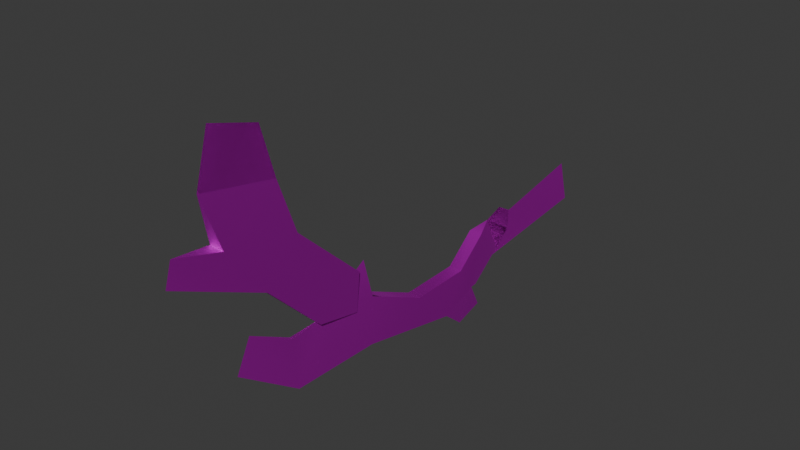 # Source: Hawkeye_XIII.blend  (saved by Blender 4.4.32; exported with 4.5.12 LTS)
import bpy
from mathutils import Matrix  # noqa: F401  (used for matrix-valued properties, if any)

bpy.ops.wm.read_factory_settings(use_empty=True)
scene = bpy.context.scene
scene.name = 'Scene'

# ---- images (referenced by path relative to the original .blend; pixels are not part of the script)
import os
ASSET_DIR = os.environ.get("B2B_ASSET_DIR", "")  # directory of the original .blend (textures are referenced by path, not embedded)
HERE = os.path.dirname(os.path.abspath(__file__))  # packed textures are extracted next to this script under _unpacked/

def load_image(name, relpath, width, height, colorspace="sRGB"):
    """Load a texture the original file referenced (path relative to the .blend, or extracted next to this script)."""
    p = next((c for c in (os.path.join(HERE, relpath), os.path.join(ASSET_DIR, relpath)) if relpath and os.path.exists(c)), "")
    if p:
        img = bpy.data.images.load(p, check_existing=True)
        img.name = name
    else:  # same state as the original file: an image datablock whose file is absent (Cycles renders it pink)
        img = bpy.data.images.new(name, width, height)
        img.source = "FILE"
        img.filepath = "//" + (relpath or name)
    img.colorspace_settings.name = colorspace
    return img
img_hawkeye_xiii_png_001 = load_image('Hawkeye_XIII.png.001', 'Hawkeye_XIII.png', 1024, 1024, 'sRGB')
img_hawkeye_xiii_png_002 = load_image('Hawkeye_XIII.png.002', 'Hawkeye_XIII.png', 1024, 1024, 'Non-Color')
img_hawkeye_xiii_png_003 = load_image('Hawkeye_XIII.png.003', 'Hawkeye_XIII.png', 1024, 1024, 'Non-Color')

# ---- materials (node trees are filled in below, after node groups)
mat_sm_0 = bpy.data.materials.new('sm_0')
mat_sm_0.use_transparency_overlap = False
mat_sm_0.show_transparent_back = False
mat_sm_0.roughness = 0.5528
mat_sm_0.specular_intensity = 1.0
mat_sm_0.metallic = 1.0
mat_sm_1 = bpy.data.materials.new('sm_1')
mat_sm_1.use_transparency_overlap = False
mat_sm_1.show_transparent_back = False
mat_sm_1.roughness = 0.5528
mat_sm_1.specular_intensity = 1.0
mat_sm_1.metallic = 1.0

# ---- material node trees
mat_sm_0.use_nodes = True; mat_sm_0.node_tree.nodes.clear()
_N = mat_sm_0.node_tree.nodes; _L = mat_sm_0.node_tree.links
n0 = _N.new('ShaderNodeBsdfPrincipled'); n0.name = 'Principled BSDF'; n0.location = (10, 300)
n0.inputs[1].default_value = 1.0
n0.inputs[2].default_value = 0.5528
n0.inputs[13].default_value = 1.0
n0.inputs[27].default_value = (0.0, 0.0, 0.0, 1.0)
n0.inputs[28].default_value = 1.0
n1 = _N.new('ShaderNodeOutputMaterial'); n1.name = 'Material Output'; n1.location = (300, 300)
n2 = _N.new('ShaderNodeNormalMap'); n2.name = 'Normal Map'; n2.location = (-300, -300)
n2.label = 'Normal/Map'
n3 = _N.new('ShaderNodeTexImage'); n3.name = 'Image Texture'; n3.location = (-300, 600)
n3.image = img_hawkeye_xiii_png_001
n4 = _N.new('ShaderNodeTexImage'); n4.name = 'Image Texture.001'; n4.location = (-300, 0)
n4.image = img_hawkeye_xiii_png_002
_L.new(n0.outputs[0], n1.inputs[0])
_L.new(n2.outputs[0], n0.inputs[5])
_L.new(n3.outputs[0], n0.inputs[0])
_L.new(n4.outputs[1], n0.inputs[4])
n1.is_active_output = True
mat_sm_1.use_nodes = True; mat_sm_1.node_tree.nodes.clear()
_N = mat_sm_1.node_tree.nodes; _L = mat_sm_1.node_tree.links
n0 = _N.new('ShaderNodeBsdfPrincipled'); n0.name = 'Principled BSDF'; n0.location = (10, 300)
n0.inputs[1].default_value = 1.0
n0.inputs[2].default_value = 0.5528
n0.inputs[13].default_value = 1.0
n0.inputs[27].default_value = (0.0, 0.0, 0.0, 1.0)
n0.inputs[28].default_value = 1.0
n1 = _N.new('ShaderNodeOutputMaterial'); n1.name = 'Material Output'; n1.location = (300, 300)
n2 = _N.new('ShaderNodeNormalMap'); n2.name = 'Normal Map'; n2.location = (-300, -300)
n2.label = 'Normal/Map'
n3 = _N.new('ShaderNodeTexImage'); n3.name = 'Image Texture'; n3.location = (-300, 600)
n3.image = img_hawkeye_xiii_png_001
n4 = _N.new('ShaderNodeTexImage'); n4.name = 'Image Texture.001'; n4.location = (-300, 0)
n4.image = img_hawkeye_xiii_png_003
_L.new(n0.outputs[0], n1.inputs[0])
_L.new(n2.outputs[0], n0.inputs[5])
_L.new(n3.outputs[0], n0.inputs[0])
_L.new(n4.outputs[1], n0.inputs[4])
n1.is_active_output = True

# ---- world
world_world = bpy.data.worlds.new('World'); scene.world = world_world
world_world.use_nodes = True; world_world.node_tree.nodes.clear()
_N = world_world.node_tree.nodes; _L = world_world.node_tree.links
n0 = _N.new('ShaderNodeOutputWorld'); n0.name = 'World Output'; n0.location = (300, 300)
n1 = _N.new('ShaderNodeBackground'); n1.name = 'Background'; n1.location = (10, 300)
n1.inputs[0].default_value = (0.05088, 0.05088, 0.05088, 1.0)
_L.new(n1.outputs[0], n0.inputs[0])
n0.is_active_output = True
world_world.color = (0.05088, 0.05088, 0.05088)
world_world.sun_shadow_jitter_overblur = 0.0

# ---- meshes
me_sm_0_mesh0000 = bpy.data.meshes.new('sm_0_mesh0000')
me_sm_0_mesh0000.from_pydata([(14.12, -1.592, 69.06), (22.83, -0.1351, 72.0), (14.12, 1.321, 69.06), (-12.52, -1.385, 39.56), (-12.52, 1.115, 39.56), (-14.65, -1.385, 20.96), (-1.683, -1.385, 12.9), (-11.27, -1.385, 14.57), (-6.741, -0.1194, 6.486), (-0.1956, -0.135, 9.739), (-4.495, 0.9512, 50.78), (4.867, -1.221, 61.23), (4.867, 0.9512, 61.23), (-4.495, -1.221, 50.78), (-5.337, -1.221, 43.02), (1.641, -1.221, 42.7), (-5.298, 0.2858, 55.76), (-5.298, -0.556, 55.76), (-4.264, -0.1356, 50.13), (15.07, -0.1356, 76.63), (10.79, -0.1356, 77.61), (4.867, -1.221, 61.23), (12.43, -1.221, 55.5), (14.12, 1.321, 69.06), (12.43, 0.9512, 55.5), (4.867, 0.9512, 61.23), (-6.969, -1.385, 17.87), (-3.735, 1.038, 39.69), (-12.52, 1.115, 39.56), (-4.264, -0.1356, 50.13), (-4.264, -0.1356, 50.13), (-12.52, -1.385, 39.56), (-3.735, -1.309, 39.69), (14.12, -1.592, 69.06), (-12.13, -0.1351, 11.81), (-5.298, 0.2858, 55.76), (-13.77, 1.115, 55.39), (-1.534, -0.1356, 63.88), (-8.228, -1.385, 28.38), (-14.65, -1.385, 20.96), (1.641, -1.221, 42.7), (12.43, 0.9512, 55.5), (12.43, -1.221, 55.5), (-13.77, 1.115, 55.39), (-13.77, -1.385, 55.39), (-7.413, -0.1356, 66.2), (-11.27, 1.115, 14.57), (-6.741, -0.1194, 6.486), (-12.13, -0.1351, 11.81), (-11.27, 1.115, 14.57), (-12.13, -0.1351, 11.81), (-11.27, -1.385, 14.57), (21.27, -0.1353, 58.45), (4.668, -0.1356, -11.77), (-2.411, 0.6236, -12.86), (-0.153, -0.1351, 3.665), (-19.7, 1.115, 14.05), (-14.65, 1.115, 20.96), (22.83, -0.1351, 72.0), (21.27, -0.1353, 58.45), (2.661, -0.1356, 40.77), (-3.735, -1.309, 39.69), (-8.228, -1.385, 28.38), (-3.735, 1.038, 39.69), (1.641, 0.9512, 42.7), (-4.495, 0.9512, 50.78), (-6.969, -1.385, 17.87), (-6.969, 1.115, 17.87), (-5.337, -1.221, 43.02), (1.641, 0.9512, 42.7), (-13.77, -1.385, 55.39), (-6.969, 1.115, 17.87), (-1.683, 1.115, 12.9), (-2.338, -1.048, -12.74), (-6.719, -0.3212, 3.475), (-7.838, -0.1181, 7.616), (-6.747, 0.01707, 3.5), (-2.411, 0.6236, -12.86), (-1.534, -0.1356, 63.88), (-5.298, -0.556, 55.76), (-5.337, 0.9518, 43.02), (4.668, -0.1356, -11.77), (-0.153, -0.1351, 3.665), (-2.338, -1.048, -12.74), (-1.683, 1.115, 12.9), (-1.683, -1.385, 12.9), (-0.1956, -0.135, 9.739), (-8.228, 1.115, 28.38), (10.79, -0.1356, 77.61), (-7.413, -0.1356, 66.2), (-14.65, 1.115, 20.96), (2.661, -0.1356, 40.77), (10.79, -0.1356, 77.61), (-4.495, -1.221, 50.78), (-1.534, -0.1356, 63.88), (-8.228, 1.115, 28.38), (-6.719, -0.3212, 3.475), (-3.803, -0.1108, 3.585), (-7.838, -0.1181, 7.616), (-19.7, 1.115, 14.05), (-16.4, -0.1351, 10.81), (15.07, -0.1356, 76.63), (-6.747, 0.01707, 3.5), (-3.803, -0.1108, 3.585), (-11.27, -1.385, 14.57), (-16.4, -0.1351, 10.81), (-11.27, 1.115, 14.57), (-2.411, 0.6236, -12.86), (4.668, -0.1356, -11.77), (-2.338, -1.048, -12.74), (2.661, -0.1356, 40.77), (-4.495, 0.9512, 50.78), (-5.337, 0.9518, 43.02), (-14.65, 1.115, 20.96), (-19.7, 1.115, 14.05), (-7.413, -0.1356, 66.2), (-0.1956, -0.135, 9.739), (21.27, -0.1353, 58.45), (22.83, -0.1351, 72.0), (-5.337, -1.221, 43.02), (-16.4, -0.1351, 10.81), (14.12, 1.321, 69.06), (15.07, -0.1356, 76.63), (14.12, -1.592, 69.06), (-5.337, 0.9518, 43.02), (-7.838, -0.1181, 7.616)], [], [(123, 121, 122), (5, 113, 114), (109, 107, 108), (106, 104, 105), (51, 49, 50), (2, 0, 1), (102, 125, 103), (54, 102, 103), (54, 103, 55), (55, 53, 54), (124, 69, 68), (69, 40, 68), (40, 69, 41), (42, 40, 41), (42, 41, 52), (7, 99, 120), (99, 7, 39), (39, 7, 26), (26, 38, 39), (38, 31, 39), (31, 38, 32), (32, 30, 31), (30, 70, 31), (26, 7, 6), (8, 6, 7), (9, 6, 8), (7, 34, 8), (30, 32, 110), (30, 79, 70), (79, 78, 70), (78, 89, 70), (119, 93, 112), (93, 111, 112), (118, 33, 117), (117, 33, 22), (33, 21, 22), (22, 21, 15), (21, 13, 15), (15, 13, 14), (21, 33, 19), (21, 19, 20), (84, 85, 116), (85, 84, 66), (66, 84, 67), (62, 66, 67), (67, 95, 62), (95, 63, 62), (63, 61, 62), (91, 61, 63), (115, 37, 36), (37, 35, 36), (35, 29, 36), (28, 36, 29), (29, 27, 28), (87, 28, 27), (28, 87, 57), (87, 71, 57), (46, 57, 71), (46, 56, 57), (56, 46, 100), (27, 29, 60), (46, 71, 72), (46, 72, 47), (48, 46, 47), (47, 72, 86), (88, 101, 23), (25, 88, 23), (25, 23, 24), (25, 24, 64), (65, 25, 64), (65, 64, 80), (24, 23, 58), (59, 24, 58), (98, 96, 97), (96, 83, 97), (82, 97, 83), (83, 81, 82), (94, 17, 16), (18, 16, 17), (10, 93, 11), (12, 10, 11), (12, 11, 92), (90, 5, 4), (5, 3, 4), (4, 3, 44), (44, 43, 4), (45, 43, 44), (73, 76, 77), (74, 76, 73), (75, 76, 74)])
me_sm_0_mesh0000.polygons.foreach_set('use_smooth', [True] * 90)
_uv = me_sm_0_mesh0000.uv_layers.new(name='DiffuseUV')
_uv.uv.foreach_set('vector', [0.6488, 0.09898, 0.6488, 0.0129, 0.8244, 0.05594, 0.2517, 0.4552, 0.2827, 0.5148, 0.1668, 0.5444, 0.1541, 0.1818, 0.1152, 0.1654, 0.1394, 0.02304, 0.7899, 0.945, 0.7899, 0.8572, 0.7282, 0.9011, 0.7899, 0.8572, 0.7899, 0.945, 0.8761, 0.9011, 0.6488, 0.0129, 0.6488, 0.09898, 0.5505, 0.06148, 0.4427, 0.1829, 0.5153, 0.1832, 0.4333, 0.1296, 0.1541, 0.1818, 0.4427, 0.1829, 0.4333, 0.1296, 0.1541, 0.1818, 0.4333, 0.1296, 0.422, 0.06516, 0.422, 0.06516, 0.1566, 0.04903, 0.1541, 0.1818, 0.1155, 0.5962, 0.1732, 0.5814, 0.1118, 0.7006, 0.1732, 0.5814, 0.1812, 0.6509, 0.1118, 0.7006, 0.1812, 0.6509, 0.1732, 0.5814, 0.4209, 0.6407, 0.4181, 0.699, 0.1812, 0.6509, 0.4209, 0.6407, 0.4181, 0.699, 0.4209, 0.6407, 0.5394, 0.6354, 0.1819, 0.3981, 0.1668, 0.5444, 0.1117, 0.4423, 0.1668, 0.5444, 0.1819, 0.3981, 0.2517, 0.4552, 0.2517, 0.4552, 0.1819, 0.3981, 0.2298, 0.3489, 0.2298, 0.3489, 0.3519, 0.385, 0.2517, 0.4552, 0.3519, 0.385, 0.4933, 0.4618, 0.2517, 0.4552, 0.4933, 0.4618, 0.3519, 0.385, 0.5109, 0.3479, 0.5109, 0.3479, 0.6458, 0.3583, 0.4933, 0.4618, 0.6458, 0.3583, 0.6912, 0.5235, 0.4933, 0.4618, 0.2298, 0.3489, 0.1819, 0.3981, 0.182, 0.268, 0.07819, 0.3286, 0.182, 0.268, 0.1819, 0.3981, 0.139, 0.242, 0.182, 0.268, 0.07819, 0.3286, 0.1819, 0.3981, 0.143, 0.4067, 0.07819, 0.3286, 0.6458, 0.3583, 0.5109, 0.3479, 0.5064, 0.2517, 0.6458, 0.3583, 0.7178, 0.3971, 0.6912, 0.5235, 0.7178, 0.3971, 0.8219, 0.3318, 0.6912, 0.5235, 0.8219, 0.3318, 0.8974, 0.4456, 0.6912, 0.5235, 0.1118, 0.7006, 0.1954, 0.7906, 0.07173, 0.7802, 0.1954, 0.7906, 0.1636, 0.8512, 0.07173, 0.7802, 0.6788, 0.8141, 0.5542, 0.8574, 0.5387, 0.65, 0.5387, 0.65, 0.5542, 0.8574, 0.4181, 0.699, 0.5542, 0.8574, 0.395, 0.8205, 0.4181, 0.699, 0.4181, 0.699, 0.395, 0.8205, 0.1812, 0.6509, 0.395, 0.8205, 0.1954, 0.7906, 0.1812, 0.6509, 0.1812, 0.6509, 0.1954, 0.7906, 0.1118, 0.7006, 0.395, 0.8205, 0.5542, 0.8574, 0.6559, 0.9131, 0.395, 0.8205, 0.6559, 0.9131, 0.5555, 0.9936, 0.2033, 0.2371, 0.182, 0.268, 0.1533, 0.2291, 0.182, 0.268, 0.2033, 0.2371, 0.2298, 0.3489, 0.2298, 0.3489, 0.2033, 0.2371, 0.2639, 0.3153, 0.3519, 0.385, 0.2298, 0.3489, 0.2639, 0.3153, 0.2639, 0.3153, 0.3531, 0.3378, 0.3519, 0.385, 0.3531, 0.3378, 0.4875, 0.3049, 0.3519, 0.385, 0.4875, 0.3049, 0.5109, 0.3479, 0.3519, 0.385, 0.5064, 0.2517, 0.5109, 0.3479, 0.4875, 0.3049, 0.8974, 0.4456, 0.8219, 0.3318, 0.6912, 0.5235, 0.8219, 0.3318, 0.7178, 0.3971, 0.6912, 0.5235, 0.7178, 0.3971, 0.6458, 0.3583, 0.6912, 0.5235, 0.4933, 0.4618, 0.6912, 0.5235, 0.6458, 0.3583, 0.6458, 0.3583, 0.5109, 0.3479, 0.4933, 0.4618, 0.3519, 0.385, 0.4933, 0.4618, 0.5109, 0.3479, 0.4933, 0.4618, 0.3519, 0.385, 0.2517, 0.4552, 0.3519, 0.385, 0.2298, 0.3489, 0.2517, 0.4552, 0.1819, 0.3981, 0.2517, 0.4552, 0.2298, 0.3489, 0.1819, 0.3981, 0.1556, 0.5069, 0.2517, 0.4552, 0.1556, 0.5069, 0.1819, 0.3981, 0.1306, 0.4357, 0.5109, 0.3479, 0.6458, 0.3583, 0.5358, 0.2708, 0.1819, 0.3981, 0.2298, 0.3489, 0.182, 0.268, 0.1819, 0.3981, 0.182, 0.268, 0.07819, 0.3286, 0.143, 0.4067, 0.1819, 0.3981, 0.07819, 0.3286, 0.07819, 0.3286, 0.182, 0.268, 0.139, 0.242, 0.5828, 0.9499, 0.6266, 0.8918, 0.5542, 0.8574, 0.395, 0.8205, 0.5828, 0.9499, 0.5542, 0.8574, 0.395, 0.8205, 0.5542, 0.8574, 0.4181, 0.699, 0.395, 0.8205, 0.4181, 0.699, 0.1812, 0.6509, 0.1954, 0.7906, 0.395, 0.8205, 0.1812, 0.6509, 0.1954, 0.7906, 0.1812, 0.6509, 0.1118, 0.7006, 0.4181, 0.699, 0.5542, 0.8574, 0.6788, 0.8141, 0.5387, 0.65, 0.4181, 0.699, 0.6788, 0.8141, 0.5177, 0.2268, 0.4437, 0.2176, 0.4339, 0.1488, 0.4437, 0.2176, 0.1541, 0.1818, 0.4339, 0.1488, 0.422, 0.06516, 0.4339, 0.1488, 0.1541, 0.1818, 0.1541, 0.1818, 0.1394, 0.02304, 0.422, 0.06516, 0.8219, 0.3318, 0.7178, 0.3971, 0.726, 0.3515, 0.6458, 0.3583, 0.726, 0.3515, 0.7178, 0.3971, 0.184, 0.8527, 0.1954, 0.7906, 0.395, 0.8205, 0.3611, 0.8943, 0.184, 0.8527, 0.395, 0.8205, 0.3611, 0.8943, 0.395, 0.8205, 0.5555, 0.9936, 0.3034, 0.5152, 0.2517, 0.4552, 0.4924, 0.5283, 0.2517, 0.4552, 0.4933, 0.4618, 0.4924, 0.5283, 0.4924, 0.5283, 0.4933, 0.4618, 0.6912, 0.5235, 0.6912, 0.5235, 0.6697, 0.5642, 0.4924, 0.5283, 0.8974, 0.4456, 0.6697, 0.5642, 0.6912, 0.5235, 0.1541, 0.1818, 0.452, 0.2234, 0.1911, 0.2099, 0.4437, 0.2176, 0.452, 0.2234, 0.1541, 0.1818, 0.5177, 0.2268, 0.452, 0.2234, 0.4437, 0.2176])
_ca = me_sm_0_mesh0000.color_attributes.new('Attribute', 'BYTE_COLOR', 'CORNER')
_ca.data.foreach_set('color', [0.0, 0.0, 0.0, 0.0, 0.0, 0.0, 0.0, 0.0, 0.0, 0.0, 0.0, 0.0, 0.0, 0.0, 0.0, 0.0, 0.0, 0.0, 0.0, 0.0, 0.0, 0.0, 0.0, 0.0, 0.0, 0.0, 0.0, 0.0, 0.0, 0.0, 0.0, 0.0, 0.0, 0.0, 0.0, 0.0, 0.0, 0.0, 0.0, 0.0, 0.0, 0.0, 0.0, 0.0, 0.0, 0.0, 0.0, 0.0, 0.0, 0.0, 0.0, 0.0, 0.0, 0.0, 0.0, 0.0, 0.0, 0.0, 0.0, 0.0, 0.0, 0.0, 0.0, 0.0, 0.0, 0.0, 0.0, 0.0, 0.0, 0.0, 0.0, 0.0, 0.0, 0.0, 0.0, 0.0, 0.0, 0.0, 0.0, 0.0, 0.0, 0.0, 0.0, 0.0, 0.0, 0.0, 0.0, 0.0, 0.0, 0.0, 0.0, 0.0, 0.0, 0.0, 0.0, 0.0, 0.0, 0.0, 0.0, 0.0, 0.0, 0.0, 0.0, 0.0, 0.0, 0.0, 0.0, 0.0, 0.0, 0.0, 0.0, 0.0, 0.0, 0.0, 0.0, 0.0, 0.0, 0.0, 0.0, 0.0, 0.0, 0.0, 0.0, 0.0, 0.0, 0.0, 0.0, 0.0, 0.0, 0.0, 0.0, 0.0, 0.0, 0.0, 0.0, 0.0, 0.0, 0.0, 0.0, 0.0, 0.0, 0.0, 0.0, 0.0, 0.0, 0.0, 0.0, 0.0, 0.0, 0.0, 0.0, 0.0, 0.0, 0.0, 0.0, 0.0, 0.0, 0.0, 0.0, 0.0, 0.0, 0.0, 0.0, 0.0, 0.0, 0.0, 0.0, 0.0, 0.0, 0.0, 0.0, 0.0, 0.0, 0.0, 0.0, 0.0, 0.0, 0.0, 0.0, 0.0, 0.0, 0.0, 0.0, 0.0, 0.0, 0.0, 0.0, 0.0, 0.0, 0.0, 0.0, 0.0, 0.0, 0.0, 0.0, 0.0, 0.0, 0.0, 0.0, 0.0, 0.0, 0.0, 0.0, 0.0, 0.0, 0.0, 0.0, 0.0, 0.0, 0.0, 0.0, 0.0, 0.0, 0.0, 0.0, 0.0, 0.0, 0.0, 0.0, 0.0, 0.0, 0.0, 0.0, 0.0, 0.0, 0.0, 0.0, 0.0, 0.0, 0.0, 0.0, 0.0, 0.0, 0.0, 0.0, 0.0, 0.0, 0.0, 0.0, 0.0, 0.0, 0.0, 0.0, 0.0, 0.0, 0.0, 0.0, 0.0, 0.0, 0.0, 0.0, 0.0, 0.0, 0.0, 0.0, 0.0, 0.0, 0.0, 0.0, 0.0, 0.0, 0.0, 0.0, 0.0, 0.0, 0.0, 0.0, 0.0, 0.0, 0.0, 0.0, 0.0, 0.0, 0.0, 0.0, 0.0, 0.0, 0.0, 0.0, 0.0, 0.0, 0.0, 0.0, 0.0, 0.0, 0.0, 0.0, 0.0, 0.0, 0.0, 0.0, 0.0, 0.0, 0.0, 0.0, 0.0, 0.0, 0.0, 0.0, 0.0, 0.0, 0.0, 0.0, 0.0, 0.0, 0.0, 0.0, 0.0, 0.0, 0.0, 0.0, 0.0, 0.0, 0.0, 0.0, 0.0, 0.0, 0.0, 0.0, 0.0, 0.0, 0.0, 0.0, 0.0, 0.0, 0.0, 0.0, 0.0, 0.0, 0.0, 0.0, 0.0, 0.0, 0.0, 0.0, 0.0, 0.0, 0.0, 0.0, 0.0, 0.0, 0.0, 0.0, 0.0, 0.0, 0.0, 0.0, 0.0, 0.0, 0.0, 0.0, 0.0, 0.0, 0.0, 0.0, 0.0, 0.0, 0.0, 0.0, 0.0, 0.0, 0.0, 0.0, 0.0, 0.0, 0.0, 0.0, 0.0, 0.0, 0.0, 0.0, 0.0, 0.0, 0.0, 0.0, 0.0, 0.0, 0.0, 0.0, 0.0, 0.0, 0.0, 0.0, 0.0, 0.0, 0.0, 0.0, 0.0, 0.0, 0.0, 0.0, 0.0, 0.0, 0.0, 0.0, 0.0, 0.0, 0.0, 0.0, 0.0, 0.0, 0.0, 0.0, 0.0, 0.0, 0.0, 0.0, 0.0, 0.0, 0.0, 0.0, 0.0, 0.0, 0.0, 0.0, 0.0, 0.0, 0.0, 0.0, 0.0, 0.0, 0.0, 0.0, 0.0, 0.0, 0.0, 0.0, 0.0, 0.0, 0.0, 0.0, 0.0, 0.0, 0.0, 0.0, 0.0, 0.0, 0.0, 0.0, 0.0, 0.0, 0.0, 0.0, 0.0, 0.0, 0.0, 0.0, 0.0, 0.0, 0.0, 0.0, 0.0, 0.0, 0.0, 0.0, 0.0, 0.0, 0.0, 0.0, 0.0, 0.0, 0.0, 0.0, 0.0, 0.0, 0.0, 0.0, 0.0, 0.0, 0.0, 0.0, 0.0, 0.0, 0.0, 0.0, 0.0, 0.0, 0.0, 0.0, 0.0, 0.0, 0.0, 0.0, 0.0, 0.0, 0.0, 0.0, 0.0, 0.0, 0.0, 0.0, 0.0, 0.0, 0.0, 0.0, 0.0, 0.0, 0.0, 0.0, 0.0, 0.0, 0.0, 0.0, 0.0, 0.0, 0.0, 0.0, 0.0, 0.0, 0.0, 0.0, 0.0, 0.0, 0.0, 0.0, 0.0, 0.0, 0.0, 0.0, 0.0, 0.0, 0.0, 0.0, 0.0, 0.0, 0.0, 0.0, 0.0, 0.0, 0.0, 0.0, 0.0, 0.0, 0.0, 0.0, 0.0, 0.0, 0.0, 0.0, 0.0, 0.0, 0.0, 0.0, 0.0, 0.0, 0.0, 0.0, 0.0, 0.0, 0.0, 0.0, 0.0, 0.0, 0.0, 0.0, 0.0, 0.0, 0.0, 0.0, 0.0, 0.0, 0.0, 0.0, 0.0, 0.0, 0.0, 0.0, 0.0, 0.0, 0.0, 0.0, 0.0, 0.0, 0.0, 0.0, 0.0, 0.0, 0.0, 0.0, 0.0, 0.0, 0.0, 0.0, 0.0, 0.0, 0.0, 0.0, 0.0, 0.0, 0.0, 0.0, 0.0, 0.0, 0.0, 0.0, 0.0, 0.0, 0.0, 0.0, 0.0, 0.0, 0.0, 0.0, 0.0, 0.0, 0.0, 0.0, 0.0, 0.0, 0.0, 0.0, 0.0, 0.0, 0.0, 0.0, 0.0, 0.0, 0.0, 0.0, 0.0, 0.0, 0.0, 0.0, 0.0, 0.0, 0.0, 0.0, 0.0, 0.0, 0.0, 0.0, 0.0, 0.0, 0.0, 0.0, 0.0, 0.0, 0.0, 0.0, 0.0, 0.0, 0.0, 0.0, 0.0, 0.0, 0.0, 0.0, 0.0, 0.0, 0.0, 0.0, 0.0, 0.0, 0.0, 0.0, 0.0, 0.0, 0.0, 0.0, 0.0, 0.0, 0.0, 0.0, 0.0, 0.0, 0.0, 0.0, 0.0, 0.0, 0.0, 0.0, 0.0, 0.0, 0.0, 0.0, 0.0, 0.0, 0.0, 0.0, 0.0, 0.0, 0.0, 0.0, 0.0, 0.0, 0.0, 0.0, 0.0, 0.0, 0.0, 0.0, 0.0, 0.0, 0.0, 0.0, 0.0, 0.0, 0.0, 0.0, 0.0, 0.0, 0.0, 0.0, 0.0, 0.0, 0.0, 0.0, 0.0, 0.0, 0.0, 0.0, 0.0, 0.0, 0.0, 0.0, 0.0, 0.0, 0.0, 0.0, 0.0, 0.0, 0.0, 0.0, 0.0, 0.0, 0.0, 0.0, 0.0, 0.0, 0.0, 0.0, 0.0, 0.0, 0.0, 0.0, 0.0, 0.0, 0.0, 0.0, 0.0, 0.0, 0.0, 0.0, 0.0, 0.0, 0.0, 0.0, 0.0, 0.0, 0.0, 0.0, 0.0, 0.0, 0.0, 0.0, 0.0, 0.0, 0.0, 0.0, 0.0, 0.0, 0.0, 0.0, 0.0, 0.0, 0.0, 0.0, 0.0, 0.0, 0.0, 0.0, 0.0, 0.0, 0.0, 0.0, 0.0, 0.0, 0.0, 0.0, 0.0, 0.0, 0.0, 0.0, 0.0, 0.0, 0.0, 0.0, 0.0, 0.0, 0.0, 0.0, 0.0, 0.0, 0.0, 0.0, 0.0, 0.0, 0.0, 0.0, 0.0, 0.0, 0.0, 0.0, 0.0, 0.0, 0.0, 0.0, 0.0, 0.0, 0.0, 0.0, 0.0, 0.0, 0.0, 0.0, 0.0, 0.0, 0.0, 0.0, 0.0, 0.0, 0.0, 0.0, 0.0, 0.0, 0.0, 0.0, 0.0, 0.0, 0.0, 0.0, 0.0, 0.0, 0.0, 0.0, 0.0, 0.0, 0.0, 0.0, 0.0, 0.0, 0.0, 0.0, 0.0, 0.0, 0.0, 0.0, 0.0, 0.0, 0.0, 0.0, 0.0, 0.0, 0.0, 0.0, 0.0, 0.0, 0.0, 0.0, 0.0, 0.0, 0.0, 0.0, 0.0, 0.0, 0.0, 0.0, 0.0, 0.0, 0.0, 0.0, 0.0, 0.0, 0.0, 0.0, 0.0, 0.0, 0.0, 0.0, 0.0, 0.0, 0.0, 0.0, 0.0, 0.0, 0.0, 0.0, 0.0, 0.0, 0.0, 0.0, 0.0, 0.0, 0.0, 0.0, 0.0, 0.0, 0.0, 0.0, 0.0, 0.0, 0.0, 0.0, 0.0, 0.0, 0.0, 0.0, 0.0, 0.0, 0.0, 0.0, 0.0, 0.0, 0.0, 0.0, 0.0, 0.0, 0.0, 0.0, 0.0, 0.0, 0.0, 0.0, 0.0, 0.0, 0.0, 0.0, 0.0, 0.0, 0.0, 0.0, 0.0, 0.0, 0.0, 0.0, 0.0, 0.0, 0.0, 0.0, 0.0, 0.0, 0.0, 0.0, 0.0, 0.0, 0.0, 0.0, 0.0, 0.0, 0.0, 0.0, 0.0, 0.0, 0.0, 0.0, 0.0, 0.0, 0.0, 0.0, 0.0, 0.0, 0.0, 0.0, 0.0, 0.0, 0.0, 0.0, 0.0, 0.0, 0.0, 0.0, 0.0, 0.0, 0.0, 0.0, 0.0, 0.0, 0.0, 0.0, 0.0, 0.0, 0.0, 0.0, 0.0, 0.0, 0.0, 0.0, 0.0, 0.0, 0.0, 0.0, 0.0, 0.0, 0.0, 0.0, 0.0, 0.0, 0.0, 0.0, 0.0, 0.0, 0.0, 0.0, 0.0, 0.0, 0.0, 0.0, 0.0, 0.0, 0.0, 0.0, 0.0, 0.0, 0.0, 0.0, 0.0, 0.0, 0.0, 0.0, 0.0, 0.0, 0.0, 0.0, 0.0, 0.0, 0.0, 0.0, 0.0, 0.0, 0.0, 0.0, 0.0, 0.0, 0.0, 0.0, 0.0, 0.0, 0.0, 0.0, 0.0, 0.0, 0.0, 0.0, 0.0, 0.0, 0.0, 0.0, 0.0, 0.0, 0.0, 0.0, 0.0, 0.0, 0.0, 0.0, 0.0, 0.0, 0.0, 0.0, 0.0, 0.0, 0.0, 0.0, 0.0, 0.0, 0.0, 0.0, 0.0, 0.0, 0.0, 0.0, 0.0, 0.0, 0.0, 0.0, 0.0, 0.0, 0.0, 0.0, 0.0])
me_sm_0_mesh0000.materials.append(mat_sm_0)
me_sm_0_mesh0000.update()
me_sm_0_mesh0000.normals_split_custom_set([tuple(v) for v in zip(*[iter([0.9922, 0.0, -0.1248, 0.9922, 0.0, -0.1248, 0.9922, 0.0, -0.1248, -0.9598, 4.376e-06, 0.2808, -0.9314, 0.0, 0.3641, -0.8074, 0.0, 0.5901, 0.1454, -0.06332, -0.9873, 0.1454, -0.06332, -0.9873, 0.1454, -0.06332, -0.9873, 0.5912, 0.0, -0.8065, 0.5912, 0.0, -0.8065, 0.5912, 0.0, -0.8065, -0.9543, 0.0, 0.2989, -0.9543, 0.0, 0.2989, -0.9543, 0.0, 0.2989, -0.32, 0.0, 0.9474, -0.32, 0.0, 0.9474, -0.32, 0.0, 0.9474, 0.04204, 0.9981, 0.04572, 0.04209, 0.9981, 0.04392, 0.02979, 0.9985, 0.04575, 0.04984, 0.9979, 0.04169, 0.04204, 0.9981, 0.04572, 0.02979, 0.9985, 0.04575, 0.04984, 0.9979, 0.04169, 0.02979, 0.9985, 0.04575, 0.05372, 0.9978, 0.03847, 0.05372, 0.9978, 0.03847, 0.1017, 0.9943, 0.03175, 0.04984, 0.9979, 0.04169, -0.04458, 0.0, -0.999, 0.2477, 7.727e-05, -0.9688, -0.04458, 0.0, -0.999, 0.2477, 7.727e-05, -0.9688, 0.5441, -1.415e-08, -0.839, -0.04458, 0.0, -0.999, 0.5441, -1.415e-08, -0.839, 0.2477, 7.727e-05, -0.9688, 0.6364, -1.682e-06, -0.7714, 0.5618, 0.0, -0.8273, 0.5441, -1.415e-08, -0.839, 0.6364, -1.682e-06, -0.7714, 0.5618, 0.0, -0.8273, 0.6364, -1.682e-06, -0.7714, 0.3173, 0.0, -0.9483, -0.144, -0.9845, -0.1003, -0.282, -0.9588, -0.03489, -0.2877, -0.9548, 0.07527, -0.282, -0.9588, -0.03489, -0.144, -0.9845, -0.1003, -0.06887, -0.997, -0.03649, -0.06887, -0.997, -0.03649, -0.144, -0.9845, -0.1003, 0.0, -1.0, -2.48e-10, 0.0, -1.0, -2.48e-10, 0.002749, -1.0, 0.001055, -0.06887, -0.997, -0.03649, 0.002749, -1.0, 0.001055, 0.03798, -0.9988, 0.03162, -0.06887, -0.997, -0.03649, 0.03798, -0.9988, 0.03162, 0.002749, -1.0, 0.001055, 0.05871, -0.9952, 0.07817, 0.05871, -0.9952, 0.07817, 0.1011, -0.9938, 0.04642, 0.03798, -0.9988, 0.03162, 0.1011, -0.9938, 0.04642, 0.09261, -0.9956, 0.01368, 0.03798, -0.9988, 0.03162, 0.0, -1.0, -2.48e-10, -0.144, -0.9845, -0.1003, 0.009787, -0.9945, -0.1047, -0.09814, -0.9792, -0.1776, 0.009787, -0.9945, -0.1047, -0.144, -0.9845, -0.1003, 0.008458, -0.9944, -0.1057, 0.009787, -0.9945, -0.1047, -0.09814, -0.9792, -0.1776, -0.144, -0.9845, -0.1003, -0.3052, -0.8998, -0.3117, -0.09814, -0.9792, -0.1776, 0.1011, -0.9938, 0.04642, 0.05871, -0.9952, 0.07817, 0.1599, -0.98, 0.1182, 0.1011, -0.9938, 0.04642, 0.09843, -0.9948, -0.02468, 0.09261, -0.9956, 0.01368, 0.09843, -0.9948, -0.02468, 0.06702, -0.9965, 0.05, 0.09261, -0.9956, 0.01368, 0.06702, -0.9965, 0.05, 0.03673, -0.995, 0.09339, 0.09261, -0.9956, 0.01368, -0.9942, 0.0, 0.1079, -0.9516, 9.738e-06, 0.3073, -0.9942, 0.0, 0.1079, -0.9516, 9.738e-06, 0.3073, -0.8648, -3.068e-05, 0.5021, -0.9942, 0.0, 0.1079, 0.05147, -0.9986, -0.01068, -0.02768, -0.9983, 0.05218, 0.07715, -0.9969, -0.01602, 0.07715, -0.9969, -0.01602, -0.02768, -0.9983, 0.05218, 0.04512, -0.9988, -0.01902, -0.02768, -0.9983, 0.05218, -0.04461, -0.9978, 0.04972, 0.04512, -0.9988, -0.01902, 0.04512, -0.9988, -0.01902, -0.04461, -0.9978, 0.04972, 0.0, -1.0, 8.705e-09, -0.04461, -0.9978, 0.04972, 0.0, -1.0, 1.005e-08, 0.0, -1.0, 8.705e-09, 0.0, -1.0, 8.705e-09, 0.0, -1.0, 1.005e-08, 0.0, -1.0, 1.753e-08, -0.04461, -0.9978, 0.04972, -0.02768, -0.9983, 0.05218, -0.1022, -0.9853, 0.1371, -0.04461, -0.9978, 0.04972, -0.1022, -0.9853, 0.1371, 0.01394, -0.998, 0.06111, 0.8092, -7.759e-07, 0.5875, 0.8092, 1.729e-06, 0.5875, 0.9047, 0.0, 0.4261, 0.8092, 1.729e-06, 0.5875, 0.8092, -7.759e-07, 0.5875, 0.8927, 0.0, 0.4507, 0.8927, 0.0, 0.4507, 0.8092, -7.759e-07, 0.5875, 0.9403, -5.756e-05, 0.3402, 0.9917, 0.0, -0.1288, 0.8927, 0.0, 0.4507, 0.9403, -5.756e-05, 0.3402, 0.9403, -5.756e-05, 0.3402, 0.9916, -2.693e-09, -0.1292, 0.9917, 0.0, -0.1288, 0.9916, -2.693e-09, -0.1292, 0.7612, -4.811e-06, -0.6485, 0.9917, 0.0, -0.1288, 0.7612, -4.811e-06, -0.6485, 0.6285, -0.0002473, -0.7778, 0.9917, 0.0, -0.1288, 0.1656, 0.0, -0.9862, 0.6285, -0.0002473, -0.7778, 0.7612, -4.811e-06, -0.6485, 0.03676, 0.9949, 0.09346, 0.06704, 0.9965, 0.0501, 0.09266, 0.9956, 0.01368, 0.06704, 0.9965, 0.0501, 0.09843, 0.9948, -0.02469, 0.09266, 0.9956, 0.01368, 0.09843, 0.9948, -0.02469, 0.1012, 0.9938, 0.04642, 0.09266, 0.9956, 0.01368, 0.03804, 0.9988, 0.03162, 0.09266, 0.9956, 0.01368, 0.1012, 0.9938, 0.04642, 0.1012, 0.9938, 0.04642, 0.05874, 0.9952, 0.07819, 0.03804, 0.9988, 0.03162, 0.002749, 1.0, 0.001056, 0.03804, 0.9988, 0.03162, 0.05874, 0.9952, 0.07819, 0.03804, 0.9988, 0.03162, 0.002749, 1.0, 0.001056, 0.0, 1.0, -5.243e-09, 0.002749, 1.0, 0.001056, 0.0, 1.0, 0.0, 0.0, 1.0, -5.243e-09, -0.04533, 0.9883, -0.1454, 0.0, 1.0, -5.243e-09, 0.0, 1.0, 0.0, -0.04533, 0.9883, -0.1454, 0.0107, 0.9849, -0.173, 0.0, 1.0, -5.243e-09, 0.0107, 0.9849, -0.173, -0.04533, 0.9883, -0.1454, 0.02109, 0.9398, -0.3409, 0.05874, 0.9952, 0.07819, 0.1012, 0.9938, 0.04642, 0.16, 0.98, 0.1183, -0.04533, 0.9883, -0.1454, 0.0, 1.0, 0.0, 0.01057, 0.9946, -0.103, -0.04533, 0.9883, -0.1454, 0.01057, 0.9946, -0.103, -0.09783, 0.9798, -0.1742, -0.3089, 0.8991, -0.3102, -0.04533, 0.9883, -0.1454, -0.09783, 0.9798, -0.1742, -0.09783, 0.9798, -0.1742, 0.01057, 0.9946, -0.103, 0.008578, 0.9977, -0.06692, -0.0475, 0.9876, 0.1498, 0.04189, 0.9821, 0.1837, 0.01704, 0.9982, 0.05663, -0.03895, 0.999, 0.02248, -0.0475, 0.9876, 0.1498, 0.01704, 0.9982, 0.05663, -0.03895, 0.999, 0.02248, 0.01704, 0.9982, 0.05663, 0.07246, 0.9971, -0.02232, -0.03895, 0.999, 0.02248, 0.07246, 0.9971, -0.02232, 3.685e-05, 1.0, 2.875e-05, 2.88e-05, 1.0, 2.189e-05, -0.03895, 0.999, 0.02248, 3.685e-05, 1.0, 2.875e-05, 2.88e-05, 1.0, 2.189e-05, 3.685e-05, 1.0, 2.875e-05, 9.569e-05, 1.0, 7.272e-05, 0.07246, 0.9971, -0.02232, 0.01704, 0.9982, 0.05663, 0.07723, 0.9969, -0.01607, 0.06359, 0.9979, -0.007374, 0.07246, 0.9971, -0.02232, 0.07723, 0.9969, -0.01607, 0.06929, -0.9953, 0.06755, 0.06937, -0.9954, 0.06543, 0.04362, -0.9971, 0.06256, 0.06937, -0.9954, 0.06543, 0.0619, -0.9967, 0.05298, 0.04362, -0.9971, 0.06256, 0.05808, -0.9972, 0.04777, 0.04362, -0.9971, 0.06256, 0.0619, -0.9967, 0.05298, 0.0619, -0.9967, 0.05298, 0.1238, -0.9916, 0.0387, 0.05808, -0.9972, 0.04777, 0.9074, 0.0, -0.4202, 0.9921, -9.037e-08, -0.1256, 0.9921, -2.701e-08, -0.1256, 0.9835, 0.0, 0.181, 0.9921, -2.701e-08, -0.1256, 0.9921, -9.037e-08, -0.1256, -0.8647, -9.738e-06, 0.5023, -0.9515, 1.939e-05, 0.3075, -0.8235, -1.19e-06, 0.5674, -0.8584, 0.0, 0.513, -0.8647, -9.738e-06, 0.5023, -0.8235, -1.19e-06, 0.5674, -0.8584, 0.0, 0.513, -0.8235, -1.19e-06, 0.5674, -0.9404, 0.0, 0.34, -0.9314, -3.048e-09, 0.3639, -0.9598, 0.0, 0.2807, -0.9998, 0.0, 0.01776, -0.9598, 0.0, 0.2807, -0.9998, 0.0, 0.01776, -0.9998, 0.0, 0.01776, -0.9998, 0.0, 0.01776, -0.9998, 0.0, 0.01776, -0.9926, -2.488e-06, 0.1217, -0.9926, -2.488e-06, 0.1217, -0.9745, 5.066e-07, 0.2245, -0.9998, 0.0, 0.01776, -0.8621, 0.0, 0.5067, -0.9745, 5.066e-07, 0.2245, -0.9926, -2.488e-06, 0.1217, -0.9643, -0.06047, -0.2578, -0.9643, -0.06048, -0.2577, -0.9643, -0.06047, -0.2578, -0.9643, -0.06047, -0.2577, -0.9643, -0.06048, -0.2577, -0.9643, -0.06047, -0.2578, -0.9644, -0.06049, -0.2576, -0.9643, -0.06048, -0.2577, -0.9643, -0.06047, -0.2577])] * 3)])
me_sm_1_mesh0001 = bpy.data.meshes.new('sm_1_mesh0001')
me_sm_1_mesh0001.from_pydata([(-3.803, -0.1108, 3.585), (-0.1956, -0.135, 9.739), (1.292, -0.135, 6.579), (22.83, -0.1351, 72.0), (32.02, -0.1356, 70.05), (30.1, -0.1356, 61.41), (21.27, -0.1353, 58.45), (22.83, -0.1351, 72.0), (21.27, -0.1353, 58.45), (30.1, -0.1356, 61.41), (-6.741, -0.1194, 6.486), (32.02, -0.1356, 70.05), (-0.153, -0.1351, 3.665), (-3.803, -0.1108, 3.585), (-0.153, -0.1351, 3.665), (1.292, -0.135, 6.579), (-0.1956, -0.135, 9.739), (-6.741, -0.1194, 6.486)], [], [(15, 13, 14), (16, 13, 15), (17, 13, 16), (2, 12, 0), (2, 0, 1), (0, 10, 1), (7, 9, 11), (9, 7, 8), (3, 5, 6), (5, 3, 4)])
me_sm_1_mesh0001.polygons.foreach_set('use_smooth', [True] * 10)
_uv = me_sm_1_mesh0001.uv_layers.new(name='DiffuseUV')
_uv.uv.foreach_set('vector', [0.09599, 0.216, 0.0429, 0.2861, 0.05525, 0.2266, 0.139, 0.242, 0.0429, 0.2861, 0.09599, 0.216, 0.07819, 0.3286, 0.0429, 0.2861, 0.139, 0.242, 0.09599, 0.216, 0.05525, 0.2266, 0.0429, 0.2861, 0.09599, 0.216, 0.0429, 0.2861, 0.139, 0.242, 0.0429, 0.2861, 0.07819, 0.3286, 0.139, 0.242, 0.6788, 0.8141, 0.6593, 0.601, 0.787, 0.6953, 0.6593, 0.601, 0.6788, 0.8141, 0.5387, 0.65, 0.6788, 0.8141, 0.6593, 0.601, 0.5387, 0.65, 0.6593, 0.601, 0.6788, 0.8141, 0.787, 0.6953])
_ca = me_sm_1_mesh0001.color_attributes.new('Attribute', 'BYTE_COLOR', 'CORNER')
_ca.data.foreach_set('color', [0.0, 0.0, 0.0, 0.0, 0.0, 0.0, 0.0, 0.0, 0.0, 0.0, 0.0, 0.0, 0.0, 0.0, 0.0, 0.0, 0.0, 0.0, 0.0, 0.0, 0.0, 0.0, 0.0, 0.0, 0.0, 0.0, 0.0, 0.0, 0.0, 0.0, 0.0, 0.0, 0.0, 0.0, 0.0, 0.0, 0.0, 0.0, 0.0, 0.0, 0.0, 0.0, 0.0, 0.0, 0.0, 0.0, 0.0, 0.0, 0.0, 0.0, 0.0, 0.0, 0.0, 0.0, 0.0, 0.0, 0.0, 0.0, 0.0, 0.0, 0.0, 0.0, 0.0, 0.0, 0.0, 0.0, 0.0, 0.0, 0.0, 0.0, 0.0, 0.0, 0.0, 0.0, 0.0, 0.0, 0.0, 0.0, 0.0, 0.0, 0.0, 0.0, 0.0, 0.0, 0.0, 0.0, 0.0, 0.0, 0.0, 0.0, 0.0, 0.0, 0.0, 0.0, 0.0, 0.0, 0.0, 0.0, 0.0, 0.0, 0.0, 0.0, 0.0, 0.0, 0.0, 0.0, 0.0, 0.0, 0.0, 0.0, 0.0, 0.0, 0.0, 0.0, 0.0, 0.0, 0.0, 0.0, 0.0, 0.0])
me_sm_1_mesh0001.materials.append(mat_sm_1)
me_sm_1_mesh0001.update()
me_sm_1_mesh0001.normals_split_custom_set([tuple(v) for v in zip(*[iter([-0.00285, -1.0, -0.001669, -0.002621, -1.0, -0.001678, -0.002772, -1.0, -0.001723, 0.008369, -0.9944, -0.1055, -0.002621, -1.0, -0.001678, -0.00285, -1.0, -0.001669, -0.09812, -0.9792, -0.1775, -0.002621, -1.0, -0.001678, 0.008369, -0.9944, -0.1055, 0.005183, 1.0, -0.0007187, 0.006724, 1.0, -0.003341, 0.003562, 1.0, 0.0007868, 0.005183, 1.0, -0.0007187, 0.003562, 1.0, 0.0007868, 0.008496, 0.9977, -0.0668, 0.003562, 1.0, 0.0007868, -0.09778, 0.9799, -0.1741, 0.008496, 0.9977, -0.0668, 0.05138, -0.9986, -0.01066, -4.105e-05, -1.0, 1.724e-05, -5.002e-05, -1.0, 1.108e-05, -4.105e-05, -1.0, 1.724e-05, 0.05138, -0.9986, -0.01066, 0.0771, -0.9969, -0.016, 0.07709, 0.9969, -0.01642, 4.105e-05, 1.0, -1.724e-05, 0.06357, 0.998, -0.007371, 4.105e-05, 1.0, -1.724e-05, 0.07709, 0.9969, -0.01642, 5.002e-05, 1.0, -1.108e-05])] * 3)])
arm_b_0000 = bpy.data.armatures.new('b_0000')  # bones are not reproduced

# ---- objects
ob_b_0000 = bpy.data.objects.new('b_0000', arm_b_0000)
ob_sm_0 = bpy.data.objects.new('sm_0', me_sm_0_mesh0000)
ob_sm_1 = bpy.data.objects.new('sm_1', me_sm_1_mesh0001)

# ---- transforms, parenting, visibility, modifiers, constraints
ob_b_0000.location = (0.0, 0.0, 0.0)
ob_b_0000.rotation_euler = (1.571, -0.0, 0.0)
ob_b_0000.scale = (0.01, 0.01, 0.01)
ob_sm_0.location = (0.0, 0.0, 0.0)
ob_sm_0.rotation_euler = (0.01506, -1.518, 1.503)
ob_sm_0.scale = (0.02963, 0.02963, 0.02963)
ob_sm_0.color = (0.8, 0.8, 0.8, 1.0)
ob_sm_1.location = (0.0, 0.0, 0.0)
ob_sm_1.rotation_euler = (0.01506, -1.518, 1.503)
ob_sm_1.scale = (0.02963, 0.02963, 0.02963)
ob_sm_1.color = (0.8, 0.8, 0.8, 1.0)

# ---- collection membership
scene.collection.objects.link(ob_b_0000)
scene.collection.objects.link(ob_sm_0)
scene.collection.objects.link(ob_sm_1)

# ---- scene / render settings (as saved in the file)
scene.frame_start = 1; scene.frame_end = 250; scene.frame_set(1)
scene.render.engine = 'BLENDER_EEVEE_NEXT'
scene.render.fps = 25
bpy.context.view_layer.update()

# ---- added for rendering (the .blend has no active camera and no usable light): camera, sun
cam_auto = bpy.data.cameras.new('AutoCamera')
cam_auto.lens = 50.0
cam_auto.sensor_width = 36.0
cam_auto.clip_end = 1000.0
ob_auto_camera = bpy.data.objects.new('AutoCamera', cam_auto)
scene.collection.objects.link(ob_auto_camera)
ob_auto_camera.location = (2.93035, -4.52659, 2.60996)
ob_auto_camera.rotation_euler = (1.09748, -7.21219e-08, 0.694738)
scene.camera = ob_auto_camera
light_auto_sun = bpy.data.lights.new('AutoSun', 'SUN')
light_auto_sun.energy = 3.0
light_auto_sun.angle = 0.0523599
ob_auto_sun = bpy.data.objects.new('AutoSun', light_auto_sun)
scene.collection.objects.link(ob_auto_sun)
ob_auto_sun.rotation_euler = (0.872665, 0.174533, 0.523599)
bpy.context.view_layer.update()

